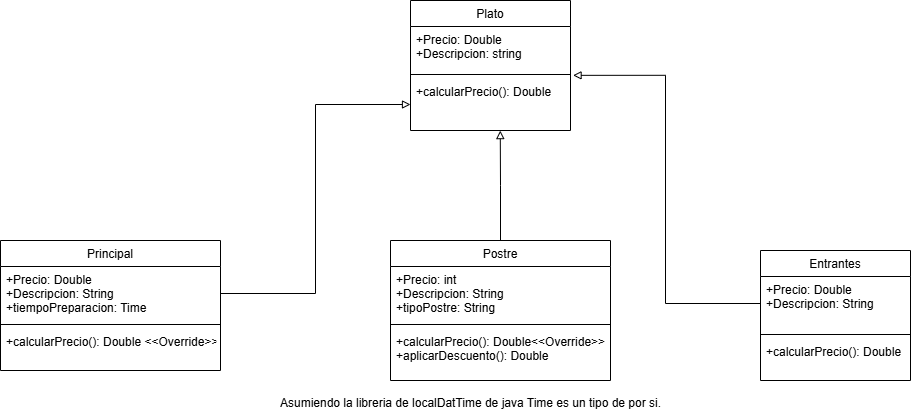

The diagram above was exported from draw.io. Its source (the exported page's mxGraphModel, read from the mxfile embedded in the PNG):
<mxGraphModel dx="872" dy="439" grid="1" gridSize="10" guides="1" tooltips="1" connect="1" arrows="1" fold="1" page="1" pageScale="1" pageWidth="827" pageHeight="1169" math="0" shadow="0">
  <root>
    <mxCell id="WIyWlLk6GJQsqaUBKTNV-0" />
    <mxCell id="WIyWlLk6GJQsqaUBKTNV-1" parent="WIyWlLk6GJQsqaUBKTNV-0" />
    <mxCell id="zkfFHV4jXpPFQw0GAbJ--17" value="Plato" style="swimlane;fontStyle=0;align=center;verticalAlign=top;childLayout=stackLayout;horizontal=1;startSize=26;horizontalStack=0;resizeParent=1;resizeLast=0;collapsible=1;marginBottom=0;rounded=0;shadow=0;strokeWidth=1;" parent="WIyWlLk6GJQsqaUBKTNV-1" vertex="1">
      <mxGeometry x="470" y="60" width="160" height="130" as="geometry">
        <mxRectangle x="550" y="140" width="160" height="26" as="alternateBounds" />
      </mxGeometry>
    </mxCell>
    <mxCell id="zkfFHV4jXpPFQw0GAbJ--18" value="+Precio: Double&#10;+Descripcion: string" style="text;align=left;verticalAlign=top;spacingLeft=4;spacingRight=4;overflow=hidden;rotatable=0;points=[[0,0.5],[1,0.5]];portConstraint=eastwest;" parent="zkfFHV4jXpPFQw0GAbJ--17" vertex="1">
      <mxGeometry y="26" width="160" height="44" as="geometry" />
    </mxCell>
    <mxCell id="zkfFHV4jXpPFQw0GAbJ--23" value="" style="line;html=1;strokeWidth=1;align=left;verticalAlign=middle;spacingTop=-1;spacingLeft=3;spacingRight=3;rotatable=0;labelPosition=right;points=[];portConstraint=eastwest;" parent="zkfFHV4jXpPFQw0GAbJ--17" vertex="1">
      <mxGeometry y="70" width="160" height="8" as="geometry" />
    </mxCell>
    <mxCell id="zkfFHV4jXpPFQw0GAbJ--24" value="+calcularPrecio(): Double" style="text;align=left;verticalAlign=top;spacingLeft=4;spacingRight=4;overflow=hidden;rotatable=0;points=[[0,0.5],[1,0.5]];portConstraint=eastwest;" parent="zkfFHV4jXpPFQw0GAbJ--17" vertex="1">
      <mxGeometry y="78" width="160" height="52" as="geometry" />
    </mxCell>
    <mxCell id="jRha_VwvCoo4z-D6IUaE-1" value="Principal" style="swimlane;fontStyle=0;align=center;verticalAlign=top;childLayout=stackLayout;horizontal=1;startSize=26;horizontalStack=0;resizeParent=1;resizeLast=0;collapsible=1;marginBottom=0;rounded=0;shadow=0;strokeWidth=1;" parent="WIyWlLk6GJQsqaUBKTNV-1" vertex="1">
      <mxGeometry x="60" y="300" width="220" height="130" as="geometry">
        <mxRectangle x="550" y="140" width="160" height="26" as="alternateBounds" />
      </mxGeometry>
    </mxCell>
    <mxCell id="jRha_VwvCoo4z-D6IUaE-2" value="+Precio: Double&#10;+Descripcion: String&#10;+tiempoPreparacion: Time" style="text;align=left;verticalAlign=top;spacingLeft=4;spacingRight=4;overflow=hidden;rotatable=0;points=[[0,0.5],[1,0.5]];portConstraint=eastwest;" parent="jRha_VwvCoo4z-D6IUaE-1" vertex="1">
      <mxGeometry y="26" width="220" height="54" as="geometry" />
    </mxCell>
    <mxCell id="jRha_VwvCoo4z-D6IUaE-3" value="" style="line;html=1;strokeWidth=1;align=left;verticalAlign=middle;spacingTop=-1;spacingLeft=3;spacingRight=3;rotatable=0;labelPosition=right;points=[];portConstraint=eastwest;" parent="jRha_VwvCoo4z-D6IUaE-1" vertex="1">
      <mxGeometry y="80" width="220" height="8" as="geometry" />
    </mxCell>
    <mxCell id="jRha_VwvCoo4z-D6IUaE-4" value="+calcularPrecio(): Double &lt;&lt;Override&gt;&gt;" style="text;align=left;verticalAlign=top;spacingLeft=4;spacingRight=4;overflow=hidden;rotatable=0;points=[[0,0.5],[1,0.5]];portConstraint=eastwest;" parent="jRha_VwvCoo4z-D6IUaE-1" vertex="1">
      <mxGeometry y="88" width="220" height="42" as="geometry" />
    </mxCell>
    <mxCell id="7b4fwOEh6qByhzouaywR-2" style="edgeStyle=orthogonalEdgeStyle;rounded=0;orthogonalLoop=1;jettySize=auto;html=1;exitX=0.5;exitY=0;exitDx=0;exitDy=0;entryX=0.561;entryY=1.002;entryDx=0;entryDy=0;entryPerimeter=0;endArrow=block;endFill=0;" parent="WIyWlLk6GJQsqaUBKTNV-1" source="jRha_VwvCoo4z-D6IUaE-5" target="zkfFHV4jXpPFQw0GAbJ--24" edge="1">
      <mxGeometry relative="1" as="geometry">
        <mxPoint x="560" y="200" as="targetPoint" />
      </mxGeometry>
    </mxCell>
    <mxCell id="jRha_VwvCoo4z-D6IUaE-5" value="Postre" style="swimlane;fontStyle=0;align=center;verticalAlign=top;childLayout=stackLayout;horizontal=1;startSize=26;horizontalStack=0;resizeParent=1;resizeLast=0;collapsible=1;marginBottom=0;rounded=0;shadow=0;strokeWidth=1;" parent="WIyWlLk6GJQsqaUBKTNV-1" vertex="1">
      <mxGeometry x="450" y="300" width="220" height="140" as="geometry">
        <mxRectangle x="550" y="140" width="160" height="26" as="alternateBounds" />
      </mxGeometry>
    </mxCell>
    <mxCell id="jRha_VwvCoo4z-D6IUaE-6" value="+Precio: int&#10;+Descripcion: String&#10;+tipoPostre: String" style="text;align=left;verticalAlign=top;spacingLeft=4;spacingRight=4;overflow=hidden;rotatable=0;points=[[0,0.5],[1,0.5]];portConstraint=eastwest;" parent="jRha_VwvCoo4z-D6IUaE-5" vertex="1">
      <mxGeometry y="26" width="220" height="54" as="geometry" />
    </mxCell>
    <mxCell id="jRha_VwvCoo4z-D6IUaE-7" value="" style="line;html=1;strokeWidth=1;align=left;verticalAlign=middle;spacingTop=-1;spacingLeft=3;spacingRight=3;rotatable=0;labelPosition=right;points=[];portConstraint=eastwest;" parent="jRha_VwvCoo4z-D6IUaE-5" vertex="1">
      <mxGeometry y="80" width="220" height="8" as="geometry" />
    </mxCell>
    <mxCell id="jRha_VwvCoo4z-D6IUaE-8" value="+calcularPrecio(): Double&lt;&lt;Override&gt;&gt;&#10;+aplicarDescuento(): Double" style="text;align=left;verticalAlign=top;spacingLeft=4;spacingRight=4;overflow=hidden;rotatable=0;points=[[0,0.5],[1,0.5]];portConstraint=eastwest;" parent="jRha_VwvCoo4z-D6IUaE-5" vertex="1">
      <mxGeometry y="88" width="220" height="32" as="geometry" />
    </mxCell>
    <mxCell id="7b4fwOEh6qByhzouaywR-0" style="edgeStyle=orthogonalEdgeStyle;rounded=0;orthogonalLoop=1;jettySize=auto;html=1;exitX=1;exitY=0.5;exitDx=0;exitDy=0;entryX=0;entryY=0.5;entryDx=0;entryDy=0;endArrow=block;endFill=0;" parent="WIyWlLk6GJQsqaUBKTNV-1" source="jRha_VwvCoo4z-D6IUaE-2" target="zkfFHV4jXpPFQw0GAbJ--24" edge="1">
      <mxGeometry relative="1" as="geometry" />
    </mxCell>
    <mxCell id="7b4fwOEh6qByhzouaywR-3" value="Asumiendo la libreria de localDatTime de java Time es un tipo de por si." style="text;html=1;align=center;verticalAlign=middle;resizable=0;points=[];autosize=1;strokeColor=none;fillColor=none;" parent="WIyWlLk6GJQsqaUBKTNV-1" vertex="1">
      <mxGeometry x="330" y="448" width="400" height="30" as="geometry" />
    </mxCell>
    <mxCell id="7b4fwOEh6qByhzouaywR-4" value="Entrantes" style="swimlane;fontStyle=0;align=center;verticalAlign=top;childLayout=stackLayout;horizontal=1;startSize=26;horizontalStack=0;resizeParent=1;resizeLast=0;collapsible=1;marginBottom=0;rounded=0;shadow=0;strokeWidth=1;" parent="WIyWlLk6GJQsqaUBKTNV-1" vertex="1">
      <mxGeometry x="820" y="310" width="150" height="130" as="geometry">
        <mxRectangle x="550" y="140" width="160" height="26" as="alternateBounds" />
      </mxGeometry>
    </mxCell>
    <mxCell id="7b4fwOEh6qByhzouaywR-5" value="+Precio: Double&#10;+Descripcion: String&#10;" style="text;align=left;verticalAlign=top;spacingLeft=4;spacingRight=4;overflow=hidden;rotatable=0;points=[[0,0.5],[1,0.5]];portConstraint=eastwest;" parent="7b4fwOEh6qByhzouaywR-4" vertex="1">
      <mxGeometry y="26" width="150" height="54" as="geometry" />
    </mxCell>
    <mxCell id="7b4fwOEh6qByhzouaywR-6" value="" style="line;html=1;strokeWidth=1;align=left;verticalAlign=middle;spacingTop=-1;spacingLeft=3;spacingRight=3;rotatable=0;labelPosition=right;points=[];portConstraint=eastwest;" parent="7b4fwOEh6qByhzouaywR-4" vertex="1">
      <mxGeometry y="80" width="150" height="8" as="geometry" />
    </mxCell>
    <mxCell id="7b4fwOEh6qByhzouaywR-7" value="+calcularPrecio(): Double" style="text;align=left;verticalAlign=top;spacingLeft=4;spacingRight=4;overflow=hidden;rotatable=0;points=[[0,0.5],[1,0.5]];portConstraint=eastwest;" parent="7b4fwOEh6qByhzouaywR-4" vertex="1">
      <mxGeometry y="88" width="150" height="42" as="geometry" />
    </mxCell>
    <mxCell id="7b4fwOEh6qByhzouaywR-8" style="edgeStyle=orthogonalEdgeStyle;rounded=0;orthogonalLoop=1;jettySize=auto;html=1;exitX=0;exitY=0.5;exitDx=0;exitDy=0;entryX=1.016;entryY=1.11;entryDx=0;entryDy=0;entryPerimeter=0;endArrow=block;endFill=0;" parent="WIyWlLk6GJQsqaUBKTNV-1" source="7b4fwOEh6qByhzouaywR-5" target="zkfFHV4jXpPFQw0GAbJ--18" edge="1">
      <mxGeometry relative="1" as="geometry" />
    </mxCell>
  </root>
</mxGraphModel>